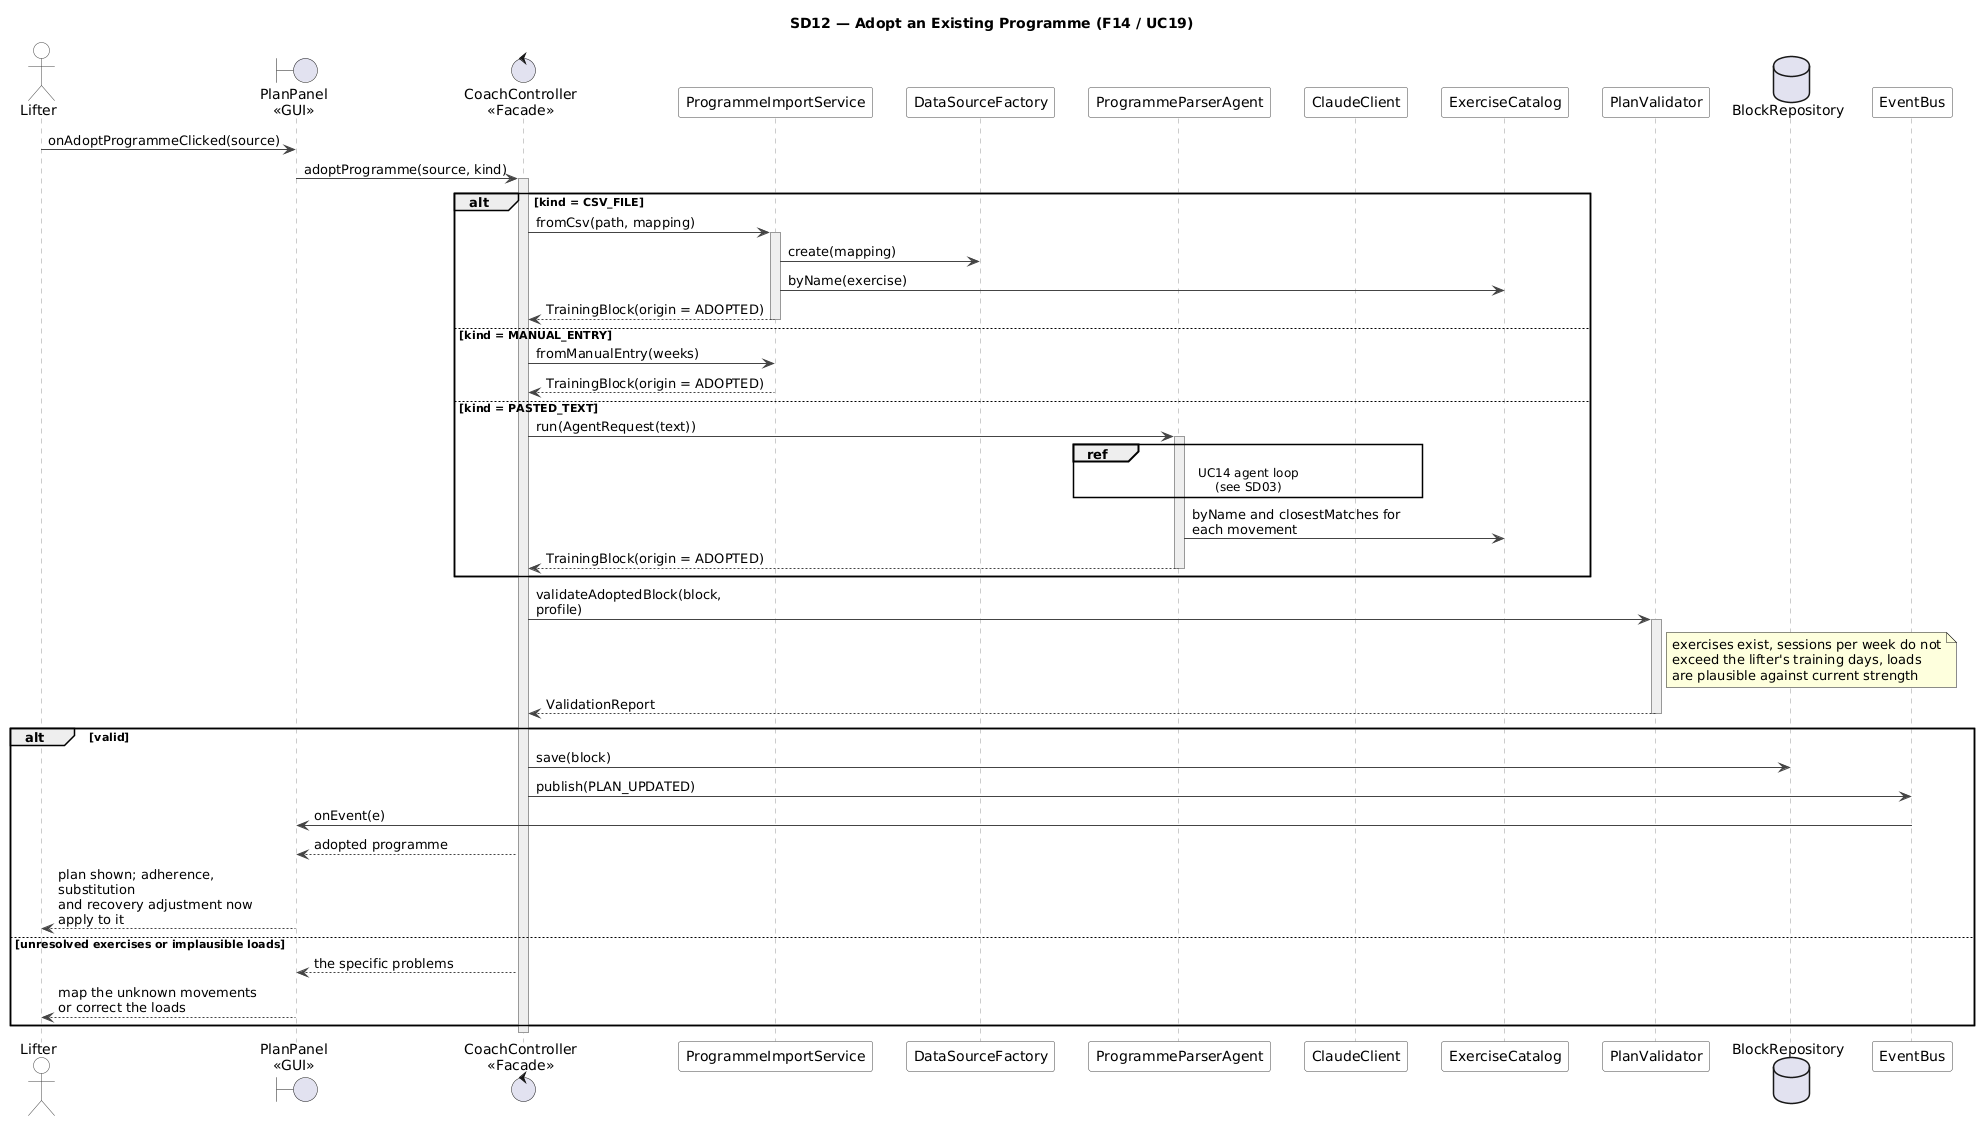

The diagram above was rendered by PlantUML. Its source (embedded in the PNG):
@startuml SD12-adopt-programme
!include _style.iuml
title SD12 — Adopt an Existing Programme (F14 / UC19)

actor Lifter
boundary "PlanPanel\n<<GUI>>" as UI
control "CoachController\n<<Facade>>" as Ctrl
participant "ProgrammeImportService" as Imp
participant "DataSourceFactory" as Fac
participant "ProgrammeParserAgent" as Agent
participant "ClaudeClient" as LLM
participant "ExerciseCatalog" as Cat
participant "PlanValidator" as Val
database "BlockRepository" as Repo
participant "EventBus" as Bus

Lifter -> UI : onAdoptProgrammeClicked(source)
UI -> Ctrl : adoptProgramme(source, kind)
activate Ctrl

alt kind = CSV_FILE
  Ctrl -> Imp : fromCsv(path, mapping)
  activate Imp
  Imp -> Fac : create(mapping)
  Imp -> Cat : byName(exercise)
  Imp --> Ctrl : TrainingBlock(origin = ADOPTED)
  deactivate Imp
else kind = MANUAL_ENTRY
  Ctrl -> Imp : fromManualEntry(weeks)
  Imp --> Ctrl : TrainingBlock(origin = ADOPTED)
else kind = PASTED_TEXT
  Ctrl -> Agent : run(AgentRequest(text))
  activate Agent
  ref over Agent, LLM : UC14 agent loop\n(see SD03)
  Agent -> Cat : byName and closestMatches for each movement
  Agent --> Ctrl : TrainingBlock(origin = ADOPTED)
  deactivate Agent
end

Ctrl -> Val : validateAdoptedBlock(block, profile)
activate Val
note right of Val
  exercises exist, sessions per week do not
  exceed the lifter's training days, loads
  are plausible against current strength
end note
Val --> Ctrl : ValidationReport
deactivate Val

alt valid
  Ctrl -> Repo : save(block)
  Ctrl -> Bus : publish(PLAN_UPDATED)
  Bus -> UI : onEvent(e)
  Ctrl --> UI : adopted programme
  UI --> Lifter : plan shown; adherence, substitution\nand recovery adjustment now apply to it
else unresolved exercises or implausible loads
  Ctrl --> UI : the specific problems
  UI --> Lifter : map the unknown movements\nor correct the loads
end
deactivate Ctrl
@enduml